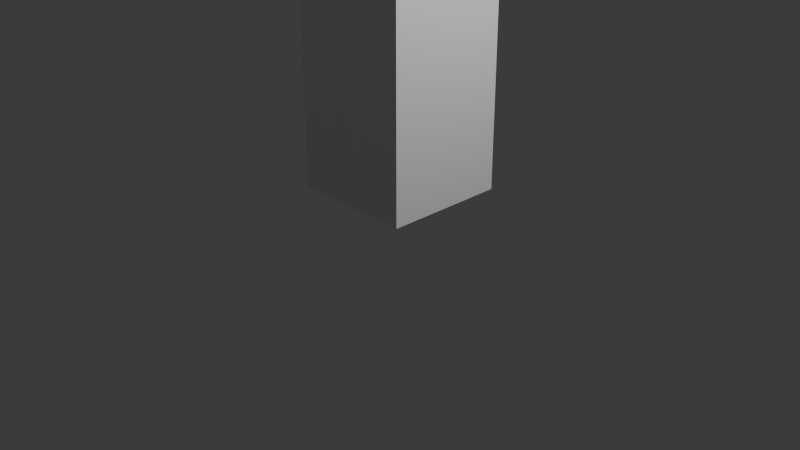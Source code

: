 # Source: table.blend  (saved by Blender 4.1.23; exported with 4.5.12 LTS)
import bpy
from mathutils import Matrix  # noqa: F401  (used for matrix-valued properties, if any)

bpy.ops.wm.read_factory_settings(use_empty=True)
scene = bpy.context.scene
scene.name = 'Scene'

# ---- collections
col_collection = bpy.data.collections.new('Collection'); scene.collection.children.link(col_collection)

# ---- materials (node trees are filled in below, after node groups)
mat_material = bpy.data.materials.new('Material')
mat_material.alpha_threshold = 0.0
mat_material.use_transparent_shadow = False
mat_material.roughness = 0.5
mat_material.line_color = (0.0, 0.0, 0.0, 1.0)

# ---- material node trees
mat_material.use_nodes = True; mat_material.node_tree.nodes.clear()
_N = mat_material.node_tree.nodes; _L = mat_material.node_tree.links
n0 = _N.new('ShaderNodeOutputMaterial'); n0.name = 'Material Output'; n0.location = (300, 300)
n1 = _N.new('ShaderNodeBsdfPrincipled'); n1.name = 'Principled BSDF'; n1.location = (10, 300)
n1.inputs[3].default_value = 1.45
_L.new(n1.outputs[0], n0.inputs[0])
n0.is_active_output = True

# ---- world
world_world = bpy.data.worlds.new('World'); scene.world = world_world
world_world.use_nodes = True; world_world.node_tree.nodes.clear()
_N = world_world.node_tree.nodes; _L = world_world.node_tree.links
n0 = _N.new('ShaderNodeOutputWorld'); n0.name = 'World Output'; n0.location = (300, 300)
n1 = _N.new('ShaderNodeBackground'); n1.name = 'Background'; n1.location = (10, 300)
n1.inputs[0].default_value = (0.05088, 0.05088, 0.05088, 1.0)
_L.new(n1.outputs[0], n0.inputs[0])
n0.is_active_output = True
world_world.color = (0.05088, 0.05088, 0.05088)
world_world.use_sun_shadow = False
world_world.sun_shadow_jitter_overblur = 0.0

# ---- cameras
cam_camera = bpy.data.cameras.new('Camera')
cam_camera.clip_end = 100.0
cam_camera.ortho_scale = 7.314

# ---- lights
light_light = bpy.data.lights.new('Light', 'POINT')
light_light.transmission_factor = 0.0
light_light.energy = 1000.0
light_light.shadow_soft_size = 0.1
light_light.shadow_maximum_resolution = 0.006
light_light.use_absolute_resolution = True

# ---- meshes
me_cube = bpy.data.meshes.new('Cube')
me_cube.from_pydata([(1.0, 1.0, 1.0), (1.0, 1.0, -1.0), (1.0, -1.0, 1.0), (1.0, -1.0, -1.0), (-1.0, 1.0, 1.0), (-1.0, 1.0, -1.0), (-1.0, -1.0, 1.0), (-1.0, -1.0, -1.0), (1.0, -1.0, 15.64), (-1.0, -1.0, 15.64), (1.0, 1.0, 15.64), (-1.0, 1.0, 15.64), (1.0, 1.0, 0.4286), (-1.0, -1.0, 0.4286), (1.0, -1.0, 0.4286), (-1.0, 1.0, 0.4286), (1.0, -19.94, 0.4286), (1.0, -19.94, -1.0), (-1.0, -19.94, -1.0), (-1.0, -19.94, 0.4286), (15.74, 1.0, 0.4286), (15.74, 1.0, -1.0), (15.74, -1.0, 0.4286), (15.74, -1.0, -1.0)], [], [(0, 4, 11, 10), (14, 2, 6, 13), (13, 6, 4, 15), (5, 1, 3, 7), (12, 0, 2, 14), (15, 4, 0, 12), (10, 11, 9, 8), (6, 2, 8, 9), (4, 6, 9, 11), (2, 0, 10, 8), (5, 15, 12, 1), (1, 12, 20, 21), (7, 13, 15, 5), (14, 13, 19, 16), (17, 16, 19, 18), (13, 7, 18, 19), (7, 3, 17, 18), (3, 14, 16, 17), (21, 20, 22, 23), (3, 1, 21, 23), (12, 14, 22, 20), (14, 3, 23, 22)])
_uv = me_cube.uv_layers.new(name='UVMap')
_uv.uv.foreach_set('vector', [0.625, 0.5, 0.625, 0.25, 0.625, 0.25, 0.625, 0.5, 0.5536, 0.75, 0.625, 0.75, 0.625, 1.0, 0.5536, 1.0, 0.5536, 0.0, 0.625, 0.0, 0.625, 0.25, 0.5536, 0.25, 0.125, 0.5, 0.375, 0.5, 0.375, 0.75, 0.125, 0.75, 0.5536, 0.5, 0.625, 0.5, 0.625, 0.75, 0.5536, 0.75, 0.5536, 0.25, 0.625, 0.25, 0.625, 0.5, 0.5536, 0.5, 0.625, 0.5, 0.875, 0.5, 0.875, 0.75, 0.625, 0.75, 0.625, 1.0, 0.625, 0.75, 0.625, 0.75, 0.625, 1.0, 0.625, 0.25, 0.625, 0.0, 0.625, 0.0, 0.625, 0.25, 0.625, 0.75, 0.625, 0.5, 0.625, 0.5, 0.625, 0.75, 0.375, 0.25, 0.5536, 0.25, 0.5536, 0.5, 0.375, 0.5, 0.375, 0.5, 0.5536, 0.5, 0.5536, 0.5, 0.375, 0.5, 0.375, 0.0, 0.5536, 0.0, 0.5536, 0.25, 0.375, 0.25, 0.5536, 0.75, 0.5536, 1.0, 0.5536, 1.0, 0.5536, 0.75, 0.375, 0.75, 0.5536, 0.75, 0.5536, 1.0, 0.375, 1.0, 0.5536, 0.0, 0.375, 0.0, 0.375, 0.0, 0.5536, 0.0, 0.125, 0.75, 0.375, 0.75, 0.375, 0.75, 0.125, 0.75, 0.375, 0.75, 0.5536, 0.75, 0.5536, 0.75, 0.375, 0.75, 0.375, 0.5, 0.5536, 0.5, 0.5536, 0.75, 0.375, 0.75, 0.375, 0.75, 0.375, 0.5, 0.375, 0.5, 0.375, 0.75, 0.5536, 0.5, 0.5536, 0.75, 0.5536, 0.75, 0.5536, 0.5, 0.5536, 0.75, 0.375, 0.75, 0.375, 0.75, 0.5536, 0.75])
me_cube.materials.append(mat_material)
me_cube.use_mirror_vertex_groups = False
me_cube.update()
me_cube_001 = bpy.data.meshes.new('Cube.001')
me_cube_001.from_pydata([(1.0, 1.0, 1.0), (1.0, 1.0, -1.0), (1.0, -1.0, 1.0), (1.0, -1.0, -1.0), (-1.0, 1.0, 1.0), (-1.0, 1.0, -1.0), (-1.0, -1.0, 1.0), (-1.0, -1.0, -1.0), (1.0, -1.0, 15.64), (-1.0, -1.0, 15.64), (1.0, 1.0, 15.64), (-1.0, 1.0, 15.64), (1.0, 1.0, 0.4286), (-1.0, -1.0, 0.4286), (1.0, -1.0, 0.4286), (-1.0, 1.0, 0.4286), (1.0, -19.94, 0.4286), (1.0, -19.94, -1.0), (-1.0, -19.94, -1.0), (-1.0, -19.94, 0.4286)], [], [(0, 4, 11, 10), (14, 2, 6, 13), (13, 6, 4, 15), (5, 1, 3, 7), (12, 0, 2, 14), (15, 4, 0, 12), (10, 11, 9, 8), (6, 2, 8, 9), (4, 6, 9, 11), (2, 0, 10, 8), (5, 15, 12, 1), (1, 12, 14, 3), (7, 13, 15, 5), (13, 7, 18, 19), (17, 16, 19, 18), (7, 3, 17, 18), (3, 14, 16, 17), (14, 13, 19, 16)])
_uv = me_cube_001.uv_layers.new(name='UVMap')
_uv.uv.foreach_set('vector', [0.625, 0.5, 0.625, 0.25, 0.625, 0.25, 0.625, 0.5, 0.5536, 0.75, 0.625, 0.75, 0.625, 1.0, 0.5536, 1.0, 0.5536, 0.0, 0.625, 0.0, 0.625, 0.25, 0.5536, 0.25, 0.125, 0.5, 0.375, 0.5, 0.375, 0.75, 0.125, 0.75, 0.5536, 0.5, 0.625, 0.5, 0.625, 0.75, 0.5536, 0.75, 0.5536, 0.25, 0.625, 0.25, 0.625, 0.5, 0.5536, 0.5, 0.625, 0.5, 0.875, 0.5, 0.875, 0.75, 0.625, 0.75, 0.625, 1.0, 0.625, 0.75, 0.625, 0.75, 0.625, 1.0, 0.625, 0.25, 0.625, 0.0, 0.625, 0.0, 0.625, 0.25, 0.625, 0.75, 0.625, 0.5, 0.625, 0.5, 0.625, 0.75, 0.375, 0.25, 0.5536, 0.25, 0.5536, 0.5, 0.375, 0.5, 0.375, 0.5, 0.5536, 0.5, 0.5536, 0.75, 0.375, 0.75, 0.375, 0.0, 0.5536, 0.0, 0.5536, 0.25, 0.375, 0.25, 0.5536, 0.0, 0.375, 0.0, 0.375, 0.0, 0.5536, 0.0, 0.375, 0.75, 0.5536, 0.75, 0.5536, 1.0, 0.375, 1.0, 0.125, 0.75, 0.375, 0.75, 0.375, 0.75, 0.125, 0.75, 0.375, 0.75, 0.5536, 0.75, 0.5536, 0.75, 0.375, 0.75, 0.5536, 0.75, 0.5536, 1.0, 0.5536, 1.0, 0.5536, 0.75])
me_cube_001.materials.append(mat_material)
me_cube_001.use_mirror_vertex_groups = False
me_cube_001.update()
me_cube_002 = bpy.data.meshes.new('Cube.002')
me_cube_002.from_pydata([(1.0, 1.0, 1.0), (1.0, 1.0, -1.0), (1.0, -1.0, 1.0), (1.0, -1.0, -1.0), (-1.0, 1.0, 1.0), (-1.0, 1.0, -1.0), (-1.0, -1.0, 1.0), (-1.0, -1.0, -1.0), (1.0, -1.0, 15.64), (-1.0, -1.0, 15.64), (1.0, 1.0, 15.64), (-1.0, 1.0, 15.64), (1.0, 1.0, 0.4286), (-1.0, -1.0, 0.4286), (1.0, -1.0, 0.4286), (-1.0, 1.0, 0.4286), (15.74, 1.0, 0.4286), (15.74, 1.0, -1.0), (15.74, -1.0, 0.4286), (15.74, -1.0, -1.0), (19.07, -3.164, -1.031), (19.07, -3.164, -1.634), (19.07, 24.09, -1.031), (19.07, 24.09, -1.634), (-2.116, -3.164, -1.031), (-2.116, -3.164, -1.634), (-2.116, 24.09, -1.031), (-2.116, 24.09, -1.634)], [], [(0, 4, 11, 10), (14, 2, 6, 13), (13, 6, 4, 15), (5, 1, 3, 7), (12, 0, 2, 14), (15, 4, 0, 12), (10, 11, 9, 8), (6, 2, 8, 9), (4, 6, 9, 11), (2, 0, 10, 8), (5, 15, 12, 1), (12, 14, 18, 16), (7, 13, 15, 5), (3, 14, 13, 7), (17, 16, 18, 19), (14, 3, 19, 18), (1, 12, 16, 17), (3, 1, 17, 19), (20, 21, 23, 22), (22, 23, 27, 26), (26, 27, 25, 24), (24, 25, 21, 20), (22, 26, 24, 20), (27, 23, 21, 25)])
_uv = me_cube_002.uv_layers.new(name='UVMap')
_uv.uv.foreach_set('vector', [0.625, 0.5, 0.625, 0.25, 0.625, 0.25, 0.625, 0.5, 0.5536, 0.75, 0.625, 0.75, 0.625, 1.0, 0.5536, 1.0, 0.5536, 0.0, 0.625, 0.0, 0.625, 0.25, 0.5536, 0.25, 0.125, 0.5, 0.375, 0.5, 0.375, 0.75, 0.125, 0.75, 0.5536, 0.5, 0.625, 0.5, 0.625, 0.75, 0.5536, 0.75, 0.5536, 0.25, 0.625, 0.25, 0.625, 0.5, 0.5536, 0.5, 0.625, 0.5, 0.875, 0.5, 0.875, 0.75, 0.625, 0.75, 0.625, 1.0, 0.625, 0.75, 0.625, 0.75, 0.625, 1.0, 0.625, 0.25, 0.625, 0.0, 0.625, 0.0, 0.625, 0.25, 0.625, 0.75, 0.625, 0.5, 0.625, 0.5, 0.625, 0.75, 0.375, 0.25, 0.5536, 0.25, 0.5536, 0.5, 0.375, 0.5, 0.5536, 0.5, 0.5536, 0.75, 0.5536, 0.75, 0.5536, 0.5, 0.375, 0.0, 0.5536, 0.0, 0.5536, 0.25, 0.375, 0.25, 0.375, 0.75, 0.5536, 0.75, 0.5536, 1.0, 0.375, 1.0, 0.375, 0.5, 0.5536, 0.5, 0.5536, 0.75, 0.375, 0.75, 0.5536, 0.75, 0.375, 0.75, 0.375, 0.75, 0.5536, 0.75, 0.375, 0.5, 0.5536, 0.5, 0.5536, 0.5, 0.375, 0.5, 0.375, 0.75, 0.375, 0.5, 0.375, 0.5, 0.375, 0.75, 0.375, 0.0, 0.625, 0.0, 0.625, 0.25, 0.375, 0.25, 0.375, 0.25, 0.625, 0.25, 0.625, 0.5, 0.375, 0.5, 0.375, 0.5, 0.625, 0.5, 0.625, 0.75, 0.375, 0.75, 0.375, 0.75, 0.625, 0.75, 0.625, 1.0, 0.375, 1.0, 0.125, 0.5, 0.375, 0.5, 0.375, 0.75, 0.125, 0.75, 0.625, 0.5, 0.875, 0.5, 0.875, 0.75, 0.625, 0.75])
me_cube_002.materials.append(mat_material)
me_cube_002.use_mirror_vertex_groups = False
me_cube_002.update()
me_cube_003 = bpy.data.meshes.new('Cube.003')
me_cube_003.from_pydata([(1.0, 1.0, 1.0), (1.0, 1.0, -1.0), (1.0, -1.0, 1.0), (1.0, -1.0, -1.0), (-1.0, 1.0, 1.0), (-1.0, 1.0, -1.0), (-1.0, -1.0, 1.0), (-1.0, -1.0, -1.0), (1.0, -1.0, 15.64), (-1.0, -1.0, 15.64), (1.0, 1.0, 15.64), (-1.0, 1.0, 15.64), (1.0, 1.0, 0.4286), (-1.0, -1.0, 0.4286), (1.0, -1.0, 0.4286), (-1.0, 1.0, 0.4286)], [], [(0, 4, 11, 10), (14, 2, 6, 13), (13, 6, 4, 15), (5, 1, 3, 7), (12, 0, 2, 14), (15, 4, 0, 12), (10, 11, 9, 8), (6, 2, 8, 9), (4, 6, 9, 11), (2, 0, 10, 8), (5, 15, 12, 1), (1, 12, 14, 3), (7, 13, 15, 5), (3, 14, 13, 7)])
_uv = me_cube_003.uv_layers.new(name='UVMap')
_uv.uv.foreach_set('vector', [0.625, 0.5, 0.625, 0.25, 0.625, 0.25, 0.625, 0.5, 0.5536, 0.75, 0.625, 0.75, 0.625, 1.0, 0.5536, 1.0, 0.5536, 0.0, 0.625, 0.0, 0.625, 0.25, 0.5536, 0.25, 0.125, 0.5, 0.375, 0.5, 0.375, 0.75, 0.125, 0.75, 0.5536, 0.5, 0.625, 0.5, 0.625, 0.75, 0.5536, 0.75, 0.5536, 0.25, 0.625, 0.25, 0.625, 0.5, 0.5536, 0.5, 0.625, 0.5, 0.875, 0.5, 0.875, 0.75, 0.625, 0.75, 0.625, 1.0, 0.625, 0.75, 0.625, 0.75, 0.625, 1.0, 0.625, 0.25, 0.625, 0.0, 0.625, 0.0, 0.625, 0.25, 0.625, 0.75, 0.625, 0.5, 0.625, 0.5, 0.625, 0.75, 0.375, 0.25, 0.5536, 0.25, 0.5536, 0.5, 0.375, 0.5, 0.375, 0.5, 0.5536, 0.5, 0.5536, 0.75, 0.375, 0.75, 0.375, 0.0, 0.5536, 0.0, 0.5536, 0.25, 0.375, 0.25, 0.375, 0.75, 0.5536, 0.75, 0.5536, 1.0, 0.375, 1.0])
me_cube_003.materials.append(mat_material)
me_cube_003.use_mirror_vertex_groups = False
me_cube_003.update()

# ---- objects
ob_cube = bpy.data.objects.new('Cube', me_cube)
ob_light = bpy.data.objects.new('Light', light_light)
ob_camera = bpy.data.objects.new('Camera', cam_camera)
ob_cube_001 = bpy.data.objects.new('Cube.001', me_cube_001)
ob_cube_002 = bpy.data.objects.new('Cube.002', me_cube_002)
ob_cube_003 = bpy.data.objects.new('Cube.003', me_cube_003)

# ---- transforms, parenting, visibility, modifiers, constraints
ob_cube.location = (0.0, 0.0, 10.47)
ob_cube.rotation_euler = (-0.0, -3.142, -0.0)
ob_cube.scale = (0.6474, 0.6474, 0.6474)
ob_cube.lock_rotations_4d = False
ob_cube.empty_display_type = 'ARROWS'
ob_cube.lineart.crease_threshold = 0.0
ob_light.location = (4.076, 1.005, 5.904)
ob_light.rotation_euler = (0.6503, 0.05522, 1.866)
ob_light.lock_rotations_4d = False
ob_light.empty_display_type = 'ARROWS'
ob_light.color = (0.0, 0.0, 0.0, 0.0)
ob_light.lineart.crease_threshold = 0.0
ob_camera.location = (7.359, -6.926, 4.958)
ob_camera.rotation_euler = (1.109, 0.0, 0.8149)
ob_camera.lock_rotations_4d = False
ob_camera.empty_display_type = 'ARROWS'
ob_camera.color = (0.0, 0.0, 0.0, 0.0)
ob_camera.display_type = 'WIRE'
ob_camera.lineart.crease_threshold = 0.0
ob_cube_001.location = (-10.83, 0.0, 10.47)
ob_cube_001.rotation_euler = (-0.0, -3.142, -0.0)
ob_cube_001.scale = (0.6474, 0.6474, 0.6474)
ob_cube_001.lock_rotations_4d = False
ob_cube_001.empty_display_type = 'ARROWS'
ob_cube_001.lineart.crease_threshold = 0.0
ob_cube_002.location = (0.0, -13.56, 10.47)
ob_cube_002.rotation_euler = (-0.0, -3.142, -0.0)
ob_cube_002.scale = (0.6474, 0.6474, 0.6474)
ob_cube_002.lock_rotations_4d = False
ob_cube_002.empty_display_type = 'ARROWS'
ob_cube_002.lineart.crease_threshold = 0.0
ob_cube_003.location = (-10.83, -13.56, 10.47)
ob_cube_003.rotation_euler = (-0.0, -3.142, -0.0)
ob_cube_003.scale = (0.6474, 0.6474, 0.6474)
ob_cube_003.lock_rotations_4d = False
ob_cube_003.empty_display_type = 'ARROWS'
ob_cube_003.lineart.crease_threshold = 0.0

# ---- collection membership
col_collection.objects.link(ob_cube)
col_collection.objects.link(ob_light)
col_collection.objects.link(ob_camera)
col_collection.objects.link(ob_cube_001)
col_collection.objects.link(ob_cube_002)
col_collection.objects.link(ob_cube_003)

# ---- scene / render settings (as saved in the file)
scene.camera = ob_camera
scene.frame_start = 1; scene.frame_end = 250; scene.frame_set(1)
scene.render.engine = 'BLENDER_EEVEE_NEXT'
scene.cycles.sampling_pattern = 'TABULATED_SOBOL'
scene.eevee.ray_tracing_options.trace_max_roughness = 0.0
bpy.context.view_layer.update()
